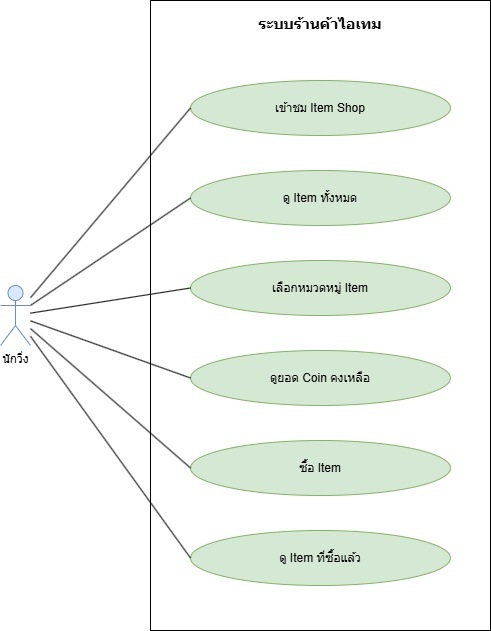

The diagram above was exported from draw.io. Its source (the exported page's mxGraphModel, read from the mxfile embedded in the PNG):
<mxGraphModel dx="1645" dy="780" grid="1" gridSize="10" guides="1" tooltips="1" connect="1" arrows="1" fold="1" page="1" pageScale="1" pageWidth="1100" pageHeight="850" math="0" shadow="0">
  <root>
    <mxCell id="0" />
    <mxCell id="1" parent="0" />
    <mxCell id="c126" parent="1" style="rounded=0;whiteSpace=wrap;html=1;verticalAlign=top;fontStyle=1;fontSize=15;align=center;spacingTop=8;fillColor=none;strokeColor=#000000;" value="ระบบร้านค้าไอเทม" vertex="1">
      <mxGeometry height="630" width="340" x="320" y="40" as="geometry" />
    </mxCell>
    <mxCell id="c127" parent="1" style="ellipse;whiteSpace=wrap;html=1;fillColor=#d5e8d4;strokeColor=#82b366;fontSize=12;" value="เข้าชม Item Shop" vertex="1">
      <mxGeometry height="55" width="260" x="360" y="120" as="geometry" />
    </mxCell>
    <mxCell id="c128" parent="1" style="ellipse;whiteSpace=wrap;html=1;fillColor=#d5e8d4;strokeColor=#82b366;fontSize=12;" value="ดู Item ทั้งหมด" vertex="1">
      <mxGeometry height="55" width="260" x="360" y="210" as="geometry" />
    </mxCell>
    <mxCell id="c129" parent="1" style="ellipse;whiteSpace=wrap;html=1;fillColor=#d5e8d4;strokeColor=#82b366;fontSize=12;" value="เลือกหมวดหมู่ Item" vertex="1">
      <mxGeometry height="55" width="260" x="360" y="300" as="geometry" />
    </mxCell>
    <mxCell id="c130" parent="1" style="ellipse;whiteSpace=wrap;html=1;fillColor=#d5e8d4;strokeColor=#82b366;fontSize=12;" value="ดูยอด Coin คงเหลือ" vertex="1">
      <mxGeometry height="55" width="260" x="360" y="390" as="geometry" />
    </mxCell>
    <mxCell id="c131" parent="1" style="ellipse;whiteSpace=wrap;html=1;fillColor=#d5e8d4;strokeColor=#82b366;fontSize=12;" value="ซื้อ Item" vertex="1">
      <mxGeometry height="55" width="260" x="360" y="480" as="geometry" />
    </mxCell>
    <mxCell id="c132" parent="1" style="ellipse;whiteSpace=wrap;html=1;fillColor=#d5e8d4;strokeColor=#82b366;fontSize=12;" value="ดู Item ที่ซื้อแล้ว" vertex="1">
      <mxGeometry height="55" width="260" x="360" y="570" as="geometry" />
    </mxCell>
    <mxCell id="c133" parent="1" style="shape=umlActor;verticalLabelPosition=bottom;labelBackgroundColor=#ffffff;verticalAlign=top;html=1;outlineConnect=0;fillColor=#dae8fc;strokeColor=#6c8ebf;" value="นักวิ่ง" vertex="1">
      <mxGeometry height="60" width="30" x="170" y="325" as="geometry" />
    </mxCell>
    <mxCell id="c134" edge="1" parent="1" source="c133" style="endArrow=none;html=1;rounded=0;strokeColor=#000000;entryX=0;entryY=0.5;entryDx=0;entryDy=0;" target="c127">
      <mxGeometry relative="1" as="geometry" />
    </mxCell>
    <mxCell id="c135" edge="1" parent="1" source="c133" style="endArrow=none;html=1;rounded=0;strokeColor=#000000;entryX=0;entryY=0.5;entryDx=0;entryDy=0;" target="c128">
      <mxGeometry relative="1" as="geometry" />
    </mxCell>
    <mxCell id="c136" edge="1" parent="1" source="c133" style="endArrow=none;html=1;rounded=0;strokeColor=#000000;entryX=0;entryY=0.5;entryDx=0;entryDy=0;" target="c129">
      <mxGeometry relative="1" as="geometry" />
    </mxCell>
    <mxCell id="c137" edge="1" parent="1" source="c133" style="endArrow=none;html=1;rounded=0;strokeColor=#000000;entryX=0;entryY=0.5;entryDx=0;entryDy=0;" target="c130">
      <mxGeometry relative="1" as="geometry" />
    </mxCell>
    <mxCell id="c138" edge="1" parent="1" source="c133" style="endArrow=none;html=1;rounded=0;strokeColor=#000000;entryX=0;entryY=0.5;entryDx=0;entryDy=0;" target="c131">
      <mxGeometry relative="1" as="geometry" />
    </mxCell>
    <mxCell id="c139" edge="1" parent="1" source="c133" style="endArrow=none;html=1;rounded=0;strokeColor=#000000;entryX=0;entryY=0.5;entryDx=0;entryDy=0;" target="c132">
      <mxGeometry relative="1" as="geometry" />
    </mxCell>
  </root>
</mxGraphModel>